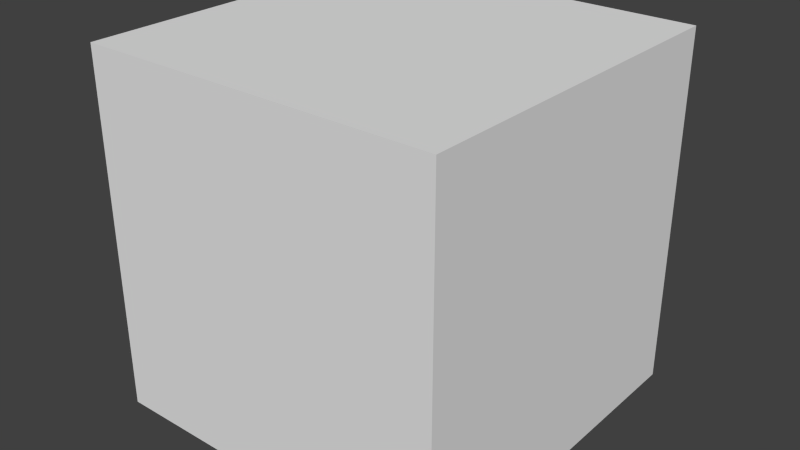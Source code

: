 # Source: selectionbox.blend  (saved by Blender 2.76.0; exported with 4.5.12 LTS)
import bpy
from mathutils import Matrix  # noqa: F401  (used for matrix-valued properties, if any)

bpy.ops.wm.read_factory_settings(use_empty=True)
scene = bpy.context.scene
scene.name = 'Scene'

# ---- collections
col_collection_1 = bpy.data.collections.new('Collection 1'); scene.collection.children.link(col_collection_1)

# ---- world
world_world = bpy.data.worlds.new('World'); scene.world = world_world
world_world.color = (0.05088, 0.05088, 0.05088)
world_world.use_sun_shadow = False
world_world.sun_shadow_jitter_overblur = 0.0
world_world.cycles.sampling_method = 'MANUAL'
world_world.cycles.sample_map_resolution = 256

# ---- meshes
me_cube_005 = bpy.data.meshes.new('Cube.005')
me_cube_005.from_pydata([(0.0, 0.0, 0.0), (0.0, 0.0, 0.5), (0.0, 0.5, 0.0), (0.0, 0.5, 0.5), (0.5, 0.0, 0.0), (0.5, 0.0, 0.5), (0.5, 0.5, 0.0), (0.5, 0.5, 0.5), (-0.5, 0.0, 0.0), (-0.5, 0.0, 0.5), (-0.5, 0.5, 0.0), (-0.5, 0.5, 0.5), (0.0, -0.5, 0.0), (0.0, -0.5, 0.5), (0.5, -0.5, 0.0), (0.5, -0.5, 0.5), (-0.5, -0.5, 0.0), (-0.5, -0.5, 0.5), (0.0, 0.0, -0.5), (0.0, 0.5, -0.5), (0.5, 0.0, -0.5), (0.5, 0.5, -0.5), (-0.5, 0.0, -0.5), (-0.5, 0.5, -0.5), (0.0, -0.5, -0.5), (0.5, -0.5, -0.5), (-0.5, -0.5, -0.5)], [], [(1, 3, 2, 0), (3, 7, 6, 2), (7, 5, 4, 6), (5, 1, 0, 4), (0, 2, 6, 4), (5, 7, 3, 1), (9, 11, 10, 8), (15, 13, 12, 14), (18, 19, 21, 20), (11, 3, 2, 10), (1, 9, 8, 0), (8, 10, 2, 0), (1, 3, 11, 9), (13, 1, 0, 12), (5, 15, 14, 4), (12, 0, 4, 14), (15, 5, 1, 13), (17, 9, 8, 16), (13, 17, 16, 12), (16, 8, 0, 12), (13, 1, 9, 17), (0, 2, 19, 18), (2, 6, 21, 19), (6, 4, 20, 21), (4, 0, 18, 20), (8, 10, 23, 22), (10, 2, 19, 23), (0, 8, 22, 18), (22, 23, 19, 18), (12, 0, 18, 24), (4, 14, 25, 20), (14, 12, 24, 25), (24, 18, 20, 25), (16, 8, 22, 26), (12, 16, 26, 24), (26, 22, 18, 24)])
me_cube_005.use_remesh_preserve_volume = False
me_cube_005.use_remesh_preserve_attributes = False
me_cube_005.use_mirror_vertex_groups = False
me_cube_005.update()

# ---- objects
ob_cube = bpy.data.objects.new('Cube', me_cube_005)

# ---- transforms, parenting, visibility, modifiers, constraints
ob_cube.location = (0.0, 0.0, 0.0)
ob_cube.lineart.crease_threshold = 0.0

# ---- collection membership
col_collection_1.objects.link(ob_cube)

# ---- scene / render settings (as saved in the file)
scene.frame_start = 1; scene.frame_end = 250; scene.frame_set(1)
scene.render.engine = 'BLENDER_EEVEE_NEXT'
scene.render.resolution_percentage = 50
scene.render.dither_intensity = 0.0
scene.cycles.use_denoising = False
scene.cycles.samples = 10
scene.cycles.sampling_pattern = 'TABULATED_SOBOL'
scene.cycles.light_sampling_threshold = 0.0
scene.cycles.use_adaptive_sampling = False
scene.cycles.use_light_tree = False
scene.cycles.blur_glossy = 0.0
scene.cycles.pixel_filter_type = 'GAUSSIAN'
scene.cycles.sample_clamp_indirect = 0.0
scene.view_settings.view_transform = 'Standard'
bpy.context.view_layer.update()

# ---- added for rendering (the .blend has no active camera and no usable light): camera, sun
cam_auto = bpy.data.cameras.new('AutoCamera')
cam_auto.lens = 50.0
cam_auto.sensor_width = 36.0
cam_auto.clip_end = 1000.0
ob_auto_camera = bpy.data.objects.new('AutoCamera', cam_auto)
scene.collection.objects.link(ob_auto_camera)
ob_auto_camera.location = (1.60254, -1.92304, 1.28203)
ob_auto_camera.rotation_euler = (1.09748, -7.21219e-08, 0.694738)
scene.camera = ob_auto_camera
light_auto_sun = bpy.data.lights.new('AutoSun', 'SUN')
light_auto_sun.energy = 3.0
light_auto_sun.angle = 0.0523599
ob_auto_sun = bpy.data.objects.new('AutoSun', light_auto_sun)
scene.collection.objects.link(ob_auto_sun)
ob_auto_sun.rotation_euler = (0.872665, 0.174533, 0.523599)
bpy.context.view_layer.update()
